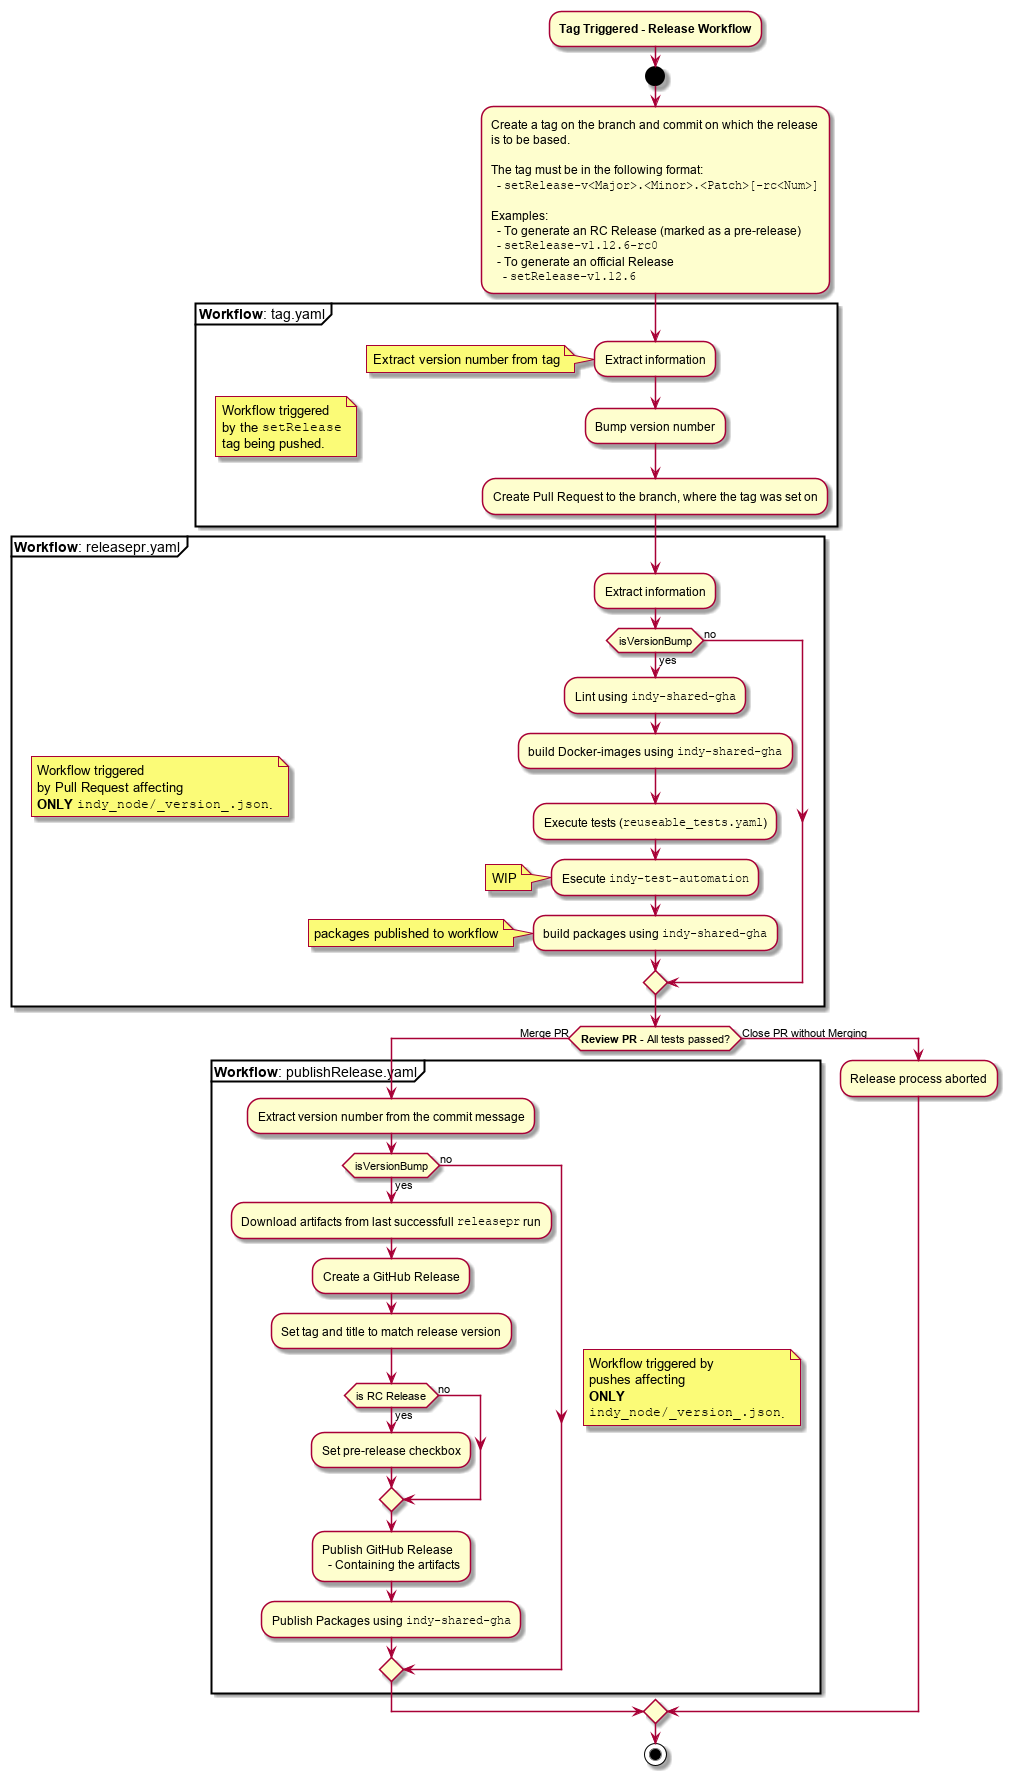

The diagram above was rendered by PlantUML. Its source (embedded in the PNG):
@startuml

:**Tag Triggered - Release Workflow**;
start

:Create a tag on the branch and commit on which the release 
is to be based. 

The tag must be in the following format:
  - ""setRelease-v<Major>.<Minor>.<Patch>[-rc<Num>]""

Examples:
  - To generate an RC Release (marked as a pre-release)
  - ""setRelease-v1.12.6-rc0""
  - To generate an official Release
    - ""setRelease-v1.12.6"";

partition "**Workflow**: tag.yaml" {
  floating note left
    Workflow triggered 
    by the ""setRelease""
    tag being pushed.
  end note

  :Extract information;
  note left:Extract version number from tag
  :Bump version number;
  :Create Pull Request to the branch, where the tag was set on;
}

partition "**Workflow**: releasepr.yaml" {
  floating note left
    Workflow triggered 
    by Pull Request affecting
    **ONLY** ""indy_node/_version_.json"".
  end note

  :Extract information;
  if (isVersionBump) then (yes)
    :Lint using ""indy-shared-gha"";
    :build Docker-images using ""indy-shared-gha"";
    :Execute tests (""reuseable_tests.yaml"");
    :Esecute ""indy-test-automation"";
    note left: WIP
    :build packages using ""indy-shared-gha"";
    note left: packages published to workflow
  else (no)  
  endif
}

if (**Review PR** - All tests passed?) then (Merge PR)
  partition "**Workflow**: publishRelease.yaml" {
    floating note right
      Workflow triggered by
      pushes affecting
      **ONLY** 
      ""indy_node/_version_.json"".
    end note

    :Extract version number from the commit message;
    if (isVersionBump) then (yes)
      :Download artifacts from last successfull ""releasepr"" run;
      :Create a GitHub Release;
      :Set tag and title to match release version;

      if (is RC Release) then (yes)
        :Set pre-release checkbox;
      else (no)
      endif
      :Publish GitHub Release
        - Containing the artifacts;
      :Publish Packages using ""indy-shared-gha"";
    else (no)  
    endif
  }
else (Close PR without Merging)
  :Release process aborted;
endif

stop
@enduml